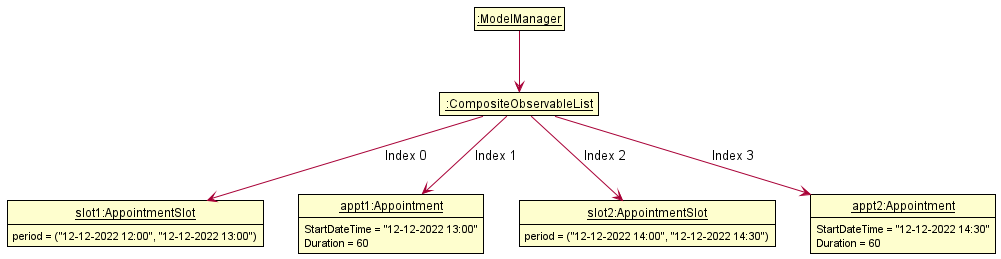

The diagram above was rendered by PlantUML. Its source (embedded in the PNG):
@startuml
!include ../style.puml
show members
hide empty methods
hide empty fields
skinparam ClassFontColor #000000
skinparam ClassBorderColor #000000

class " __:CompositeObservableList__ " as CompositeObservableList {

}

class "__slot1:AppointmentSlot__" as AppointmentSlot1 {
    period = ("12-12-2022 12:00", "12-12-2022 13:00")
}

class "__slot2:AppointmentSlot__" as AppointmentSlot2 {
    period = ("12-12-2022 14:00", "12-12-2022 14:30")
}

class "__appt1:Appointment__" as Appointment1 {
    StartDateTime = "12-12-2022 13:00"
    Duration = 60
}

class "__appt2:Appointment__" as Appointment2 {
    StartDateTime = "12-12-2022 14:30"
    Duration = 60
}

class "__:ModelManager__" as ModelManager {
}

ModelManager -down-> CompositeObservableList

CompositeObservableList -down-> AppointmentSlot1 : Index 0
CompositeObservableList -down-> Appointment1 : Index 1
CompositeObservableList -down-> AppointmentSlot2 : Index 2
CompositeObservableList -down-> Appointment2 : Index 3

AppointmentSlot1 -[hidden]right-> Appointment1
Appointment1 -[hidden]right-> AppointmentSlot2
AppointmentSlot2 -[hidden]right-> Appointment2

@enduml